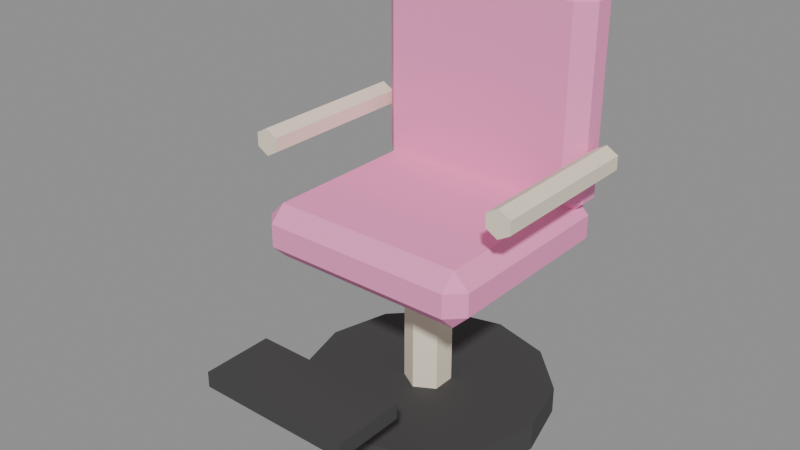 # Source: model.blend  (saved by Blender 5.2.45; exported with 4.5.12 LTS)
import bpy
from mathutils import Matrix  # noqa: F401  (used for matrix-valued properties, if any)

bpy.ops.wm.read_factory_settings(use_empty=True)
scene = bpy.context.scene
scene.name = 'Scene'

# ---- images (referenced by path relative to the original .blend; pixels are not part of the script)
import os
ASSET_DIR = os.environ.get("B2B_ASSET_DIR", "")  # directory of the original .blend (textures are referenced by path, not embedded)
HERE = os.path.dirname(os.path.abspath(__file__))  # packed textures are extracted next to this script under _unpacked/

def load_image(name, relpath, width, height, colorspace="sRGB"):
    """Load a texture the original file referenced (path relative to the .blend, or extracted next to this script)."""
    p = next((c for c in (os.path.join(HERE, relpath), os.path.join(ASSET_DIR, relpath)) if relpath and os.path.exists(c)), "")
    if p:
        img = bpy.data.images.load(p, check_existing=True)
        img.name = name
    else:  # same state as the original file: an image datablock whose file is absent (Cycles renders it pink)
        img = bpy.data.images.new(name, width, height)
        img.source = "FILE"
        img.filepath = "//" + (relpath or name)
    img.colorspace_settings.name = colorspace
    return img
img_palette_png = load_image('palette.png', '_unpacked/palette.cadebe72.png', 2508, 2508, 'sRGB')

# ---- materials (node trees are filled in below, after node groups)
mat_sharedpalette_v001 = bpy.data.materials.new('SharedPalette_v001')

# ---- material node trees
mat_sharedpalette_v001.use_nodes = True; mat_sharedpalette_v001.node_tree.nodes.clear()
_N = mat_sharedpalette_v001.node_tree.nodes; _L = mat_sharedpalette_v001.node_tree.links
n0 = _N.new('ShaderNodeBsdfPrincipled'); n0.name = 'Principled BSDF'; n0.location = (-200, 100)
n0.inputs[2].default_value = 0.8
n0.inputs[10].default_value = 0.005
n1 = _N.new('ShaderNodeOutputMaterial'); n1.name = 'Material Output'; n1.location = (200, 100)
n2 = _N.new('ShaderNodeTexImage'); n2.name = 'Image Texture'; n2.location = (0, 0)
n2.image = img_palette_png
n2.interpolation = 'Closest'
_L.new(n0.outputs[0], n1.inputs[0])
_L.new(n2.outputs[0], n0.inputs[0])
n1.is_active_output = True

# ---- meshes
me_cone = bpy.data.meshes.new('Cone')
me_cone.from_pydata([(0.0, 0.32, -0.035), (0.0, 0.32, 0.035), (0.16, 0.2771, -0.035), (0.16, 0.2771, 0.035), (0.2771, 0.16, -0.035), (0.2771, 0.16, 0.035), (0.32, 0.0, -0.035), (0.32, 0.0, 0.035), (0.2771, -0.16, -0.035), (0.2771, -0.16, 0.035), (0.16, -0.2771, -0.035), (0.16, -0.2771, 0.035), (0.0, -0.32, -0.035), (0.0, -0.32, 0.035), (-0.16, -0.2771, -0.035), (-0.16, -0.2771, 0.035), (-0.2771, -0.16, -0.035), (-0.2771, -0.16, 0.035), (-0.32, 0.0, -0.035), (-0.32, 0.0, 0.035), (-0.2771, 0.16, -0.035), (-0.2771, 0.16, 0.035), (-0.16, 0.2771, -0.035), (-0.16, 0.2771, 0.035)], [], [(1, 2, 0), (3, 4, 2), (5, 6, 4), (7, 8, 6), (9, 10, 8), (11, 12, 10), (13, 14, 12), (15, 16, 14), (17, 18, 16), (19, 20, 18), (1, 21, 13), (21, 22, 20), (23, 0, 22), (2, 6, 14), (1, 3, 2), (3, 5, 4), (5, 7, 6), (7, 9, 8), (9, 11, 10), (11, 13, 12), (13, 15, 14), (15, 17, 16), (17, 19, 18), (19, 21, 20), (5, 3, 1), (1, 23, 21), (21, 19, 13), (19, 17, 13), (17, 15, 13), (13, 11, 9), (9, 7, 13), (7, 5, 13), (5, 1, 13), (21, 23, 22), (23, 1, 0), (22, 0, 2), (2, 4, 6), (6, 8, 10), (10, 12, 6), (12, 14, 6), (14, 16, 22), (16, 18, 22), (18, 20, 22), (22, 2, 14)])
_uv = me_cone.uv_layers.new(name='UVMap')
_uv.uv.foreach_set('vector', [0.3906, 0.5154, 0.3906, 0.5154, 0.3906, 0.5154, 0.3906, 0.5154, 0.3906, 0.5154, 0.3906, 0.5154, 0.3906, 0.5154, 0.3906, 0.5154, 0.3906, 0.5154, 0.3906, 0.5154, 0.3906, 0.5154, 0.3906, 0.5154, 0.3906, 0.5154, 0.3906, 0.5154, 0.3906, 0.5154, 0.3906, 0.5154, 0.3906, 0.5154, 0.3906, 0.5154, 0.3906, 0.5154, 0.3906, 0.5154, 0.3906, 0.5154, 0.3906, 0.5154, 0.3906, 0.5154, 0.3906, 0.5154, 0.3906, 0.5154, 0.3906, 0.5154, 0.3906, 0.5154, 0.3906, 0.5154, 0.3906, 0.5154, 0.3906, 0.5154, 0.3906, 0.5154, 0.3906, 0.5154, 0.3906, 0.5154, 0.3906, 0.5154, 0.3906, 0.5154, 0.3906, 0.5154, 0.3906, 0.5154, 0.3906, 0.5154, 0.3906, 0.5154, 0.3906, 0.5154, 0.3906, 0.5154, 0.3906, 0.5154, 0.3906, 0.5154, 0.3906, 0.5154, 0.3906, 0.5154, 0.3906, 0.5154, 0.3906, 0.5154, 0.3906, 0.5154, 0.3906, 0.5154, 0.3906, 0.5154, 0.3906, 0.5154, 0.3906, 0.5154, 0.3906, 0.5154, 0.3906, 0.5154, 0.3906, 0.5154, 0.3906, 0.5154, 0.3906, 0.5154, 0.3906, 0.5154, 0.3906, 0.5154, 0.3906, 0.5154, 0.3906, 0.5154, 0.3906, 0.5154, 0.3906, 0.5154, 0.3906, 0.5154, 0.3906, 0.5154, 0.3906, 0.5154, 0.3906, 0.5154, 0.3906, 0.5154, 0.3906, 0.5154, 0.3906, 0.5154, 0.3906, 0.5154, 0.3906, 0.5154, 0.3906, 0.5154, 0.3906, 0.5154, 0.3906, 0.5154, 0.3906, 0.5154, 0.3906, 0.5154, 0.3906, 0.5154, 0.3906, 0.5154, 0.3906, 0.5154, 0.3906, 0.5154, 0.3906, 0.5154, 0.3906, 0.5154, 0.3906, 0.5154, 0.3906, 0.5154, 0.3906, 0.5154, 0.3906, 0.5154, 0.3906, 0.5154, 0.3906, 0.5154, 0.3906, 0.5154, 0.3906, 0.5154, 0.3906, 0.5154, 0.3906, 0.5154, 0.3906, 0.5154, 0.3906, 0.5154, 0.3906, 0.5154, 0.3906, 0.5154, 0.3906, 0.5154, 0.3906, 0.5154, 0.3906, 0.5154, 0.3906, 0.5154, 0.3906, 0.5154, 0.3906, 0.5154, 0.3906, 0.5154, 0.3906, 0.5154, 0.3906, 0.5154, 0.3906, 0.5154, 0.3906, 0.5154, 0.3906, 0.5154, 0.3906, 0.5154, 0.3906, 0.5154, 0.3906, 0.5154, 0.3906, 0.5154, 0.3906, 0.5154, 0.3906, 0.5154, 0.3906, 0.5154, 0.3906, 0.5154, 0.3906, 0.5154, 0.3906, 0.5154, 0.3906, 0.5154, 0.3906, 0.5154, 0.3906, 0.5154, 0.3906, 0.5154, 0.3906, 0.5154, 0.3906, 0.5154, 0.3906, 0.5154, 0.3906, 0.5154, 0.3906, 0.5154, 0.3906, 0.5154, 0.3906, 0.5154, 0.3906, 0.5154, 0.3906, 0.5154])
me_cone.materials.append(mat_sharedpalette_v001)
me_cone.update()
me_cone_001 = bpy.data.meshes.new('Cone.001')
me_cone_001.from_pydata([(0.0, 0.06, -0.18), (0.0, 0.06, 0.18), (0.05196, 0.03, -0.18), (0.05196, 0.03, 0.18), (0.05196, -0.03, -0.18), (0.05196, -0.03, 0.18), (0.0, -0.06, -0.18), (0.0, -0.06, 0.18), (-0.05196, -0.03, -0.18), (-0.05196, -0.03, 0.18), (-0.05196, 0.03, -0.18), (-0.05196, 0.03, 0.18)], [], [(1, 2, 0), (3, 4, 2), (5, 6, 4), (7, 8, 6), (9, 7, 5), (9, 10, 8), (11, 0, 10), (6, 8, 10), (1, 3, 2), (3, 5, 4), (5, 7, 6), (7, 9, 8), (5, 3, 9), (3, 1, 9), (1, 11, 9), (9, 11, 10), (11, 1, 0), (10, 0, 6), (0, 2, 6), (2, 4, 6)])
_uv = me_cone_001.uv_layers.new(name='UVMap')
_uv.uv.foreach_set('vector', [0.01575, 0.578, 0.01575, 0.578, 0.01575, 0.578, 0.01575, 0.578, 0.01575, 0.578, 0.01575, 0.578, 0.01575, 0.578, 0.01575, 0.578, 0.01575, 0.578, 0.01575, 0.578, 0.01575, 0.578, 0.01575, 0.578, 0.01575, 0.578, 0.01575, 0.578, 0.01575, 0.578, 0.01575, 0.578, 0.01575, 0.578, 0.01575, 0.578, 0.01575, 0.578, 0.01575, 0.578, 0.01575, 0.578, 0.01575, 0.578, 0.01575, 0.578, 0.01575, 0.578, 0.01575, 0.578, 0.01575, 0.578, 0.01575, 0.578, 0.01575, 0.578, 0.01575, 0.578, 0.01575, 0.578, 0.01575, 0.578, 0.01575, 0.578, 0.01575, 0.578, 0.01575, 0.578, 0.01575, 0.578, 0.01575, 0.578, 0.01575, 0.578, 0.01575, 0.578, 0.01575, 0.578, 0.01575, 0.578, 0.01575, 0.578, 0.01575, 0.578, 0.01575, 0.578, 0.01575, 0.578, 0.01575, 0.578, 0.01575, 0.578, 0.01575, 0.578, 0.01575, 0.578, 0.01575, 0.578, 0.01575, 0.578, 0.01575, 0.578, 0.01575, 0.578, 0.01575, 0.578, 0.01575, 0.578, 0.01575, 0.578, 0.01575, 0.578, 0.01575, 0.578, 0.01575, 0.578, 0.01575, 0.578, 0.01575, 0.578])
me_cone_001.materials.append(mat_sharedpalette_v001)
me_cone_001.update()
me_cube = bpy.data.meshes.new('Cube')
me_cube.from_pydata([(-0.25, -0.235, -0.07), (-0.25, -0.275, -0.03), (-0.29, -0.235, -0.03), (-0.25, -0.275, 0.03), (-0.25, -0.235, 0.07), (-0.29, -0.235, 0.03), (-0.25, 0.235, -0.07), (-0.29, 0.235, -0.03), (-0.25, 0.275, -0.03), (-0.25, 0.235, 0.07), (-0.25, 0.275, 0.03), (-0.29, 0.235, 0.03), (0.25, -0.235, -0.07), (0.29, -0.235, -0.03), (0.25, -0.275, -0.03), (0.25, -0.235, 0.07), (0.25, -0.275, 0.03), (0.29, -0.235, 0.03), (0.25, 0.235, -0.07), (0.25, 0.275, -0.03), (0.29, 0.235, -0.03), (0.25, 0.235, 0.07), (0.29, 0.235, 0.03), (0.25, 0.275, 0.03)], [], [(0, 1, 2), (3, 4, 5), (6, 7, 8), (9, 10, 11), (12, 13, 14), (15, 16, 17), (18, 19, 20), (21, 22, 23), (0, 7, 6), (3, 2, 1), (9, 5, 4), (8, 11, 10), (6, 19, 18), (21, 10, 9), (20, 23, 22), (18, 13, 12), (15, 22, 21), (14, 17, 16), (12, 1, 0), (4, 16, 15), (18, 0, 6), (5, 7, 2), (16, 1, 14), (9, 15, 21), (10, 19, 8), (22, 13, 20), (0, 2, 7), (3, 5, 2), (9, 11, 5), (8, 7, 11), (6, 8, 19), (21, 23, 10), (20, 19, 23), (18, 20, 13), (15, 17, 22), (14, 13, 17), (12, 14, 1), (4, 3, 16), (18, 12, 0), (5, 11, 7), (16, 3, 1), (9, 4, 15), (10, 23, 19), (22, 17, 13)])
_uv = me_cube.uv_layers.new(name='UVMap')
_uv.uv.foreach_set('vector', [0.172, 0.9531, 0.172, 0.9531, 0.172, 0.9531, 0.172, 0.9531, 0.172, 0.9531, 0.172, 0.9531, 0.172, 0.9531, 0.172, 0.9531, 0.172, 0.9531, 0.172, 0.9531, 0.172, 0.9531, 0.172, 0.9531, 0.172, 0.9531, 0.172, 0.9531, 0.172, 0.9531, 0.172, 0.9531, 0.172, 0.9531, 0.172, 0.9531, 0.172, 0.9531, 0.172, 0.9531, 0.172, 0.9531, 0.172, 0.9531, 0.172, 0.9531, 0.172, 0.9531, 0.172, 0.9531, 0.172, 0.9531, 0.172, 0.9531, 0.172, 0.9531, 0.172, 0.9531, 0.172, 0.9531, 0.172, 0.9531, 0.172, 0.9531, 0.172, 0.9531, 0.172, 0.9531, 0.172, 0.9531, 0.172, 0.9531, 0.172, 0.9531, 0.172, 0.9531, 0.172, 0.9531, 0.172, 0.9531, 0.172, 0.9531, 0.172, 0.9531, 0.172, 0.9531, 0.172, 0.9531, 0.172, 0.9531, 0.172, 0.9531, 0.172, 0.9531, 0.172, 0.9531, 0.172, 0.9531, 0.172, 0.9531, 0.172, 0.9531, 0.172, 0.9531, 0.172, 0.9531, 0.172, 0.9531, 0.172, 0.9531, 0.172, 0.9531, 0.172, 0.9531, 0.172, 0.9531, 0.172, 0.9531, 0.172, 0.9531, 0.172, 0.9531, 0.172, 0.9531, 0.172, 0.9531, 0.172, 0.9531, 0.172, 0.9531, 0.172, 0.9531, 0.172, 0.9531, 0.172, 0.9531, 0.172, 0.9531, 0.172, 0.9531, 0.172, 0.9531, 0.172, 0.9531, 0.172, 0.9531, 0.172, 0.9531, 0.172, 0.9531, 0.172, 0.9531, 0.172, 0.9531, 0.172, 0.9531, 0.172, 0.9531, 0.172, 0.9531, 0.172, 0.9531, 0.172, 0.9531, 0.172, 0.9531, 0.172, 0.9531, 0.172, 0.9531, 0.172, 0.9531, 0.172, 0.9531, 0.172, 0.9531, 0.172, 0.9531, 0.172, 0.9531, 0.172, 0.9531, 0.172, 0.9531, 0.172, 0.9531, 0.172, 0.9531, 0.172, 0.9531, 0.172, 0.9531, 0.172, 0.9531, 0.172, 0.9531, 0.172, 0.9531, 0.172, 0.9531, 0.172, 0.9531, 0.172, 0.9531, 0.172, 0.9531, 0.172, 0.9531, 0.172, 0.9531, 0.172, 0.9531, 0.172, 0.9531, 0.172, 0.9531, 0.172, 0.9531, 0.172, 0.9531, 0.172, 0.9531, 0.172, 0.9531, 0.172, 0.9531, 0.172, 0.9531, 0.172, 0.9531, 0.172, 0.9531, 0.172, 0.9531, 0.172, 0.9531, 0.172, 0.9531, 0.172, 0.9531, 0.172, 0.9531, 0.172, 0.9531, 0.172, 0.9531, 0.172, 0.9531, 0.172, 0.9531, 0.172, 0.9531, 0.172, 0.9531, 0.172, 0.9531, 0.172, 0.9531, 0.172, 0.9531, 0.172, 0.9531, 0.172, 0.9531])
me_cube.materials.append(mat_sharedpalette_v001)
me_cube.update()
me_cube_001 = bpy.data.meshes.new('Cube.001')
me_cube_001.from_pydata([(-0.25, -0.025, -0.28), (-0.25, -0.065, -0.24), (-0.29, -0.025, -0.24), (-0.25, -0.065, 0.24), (-0.25, -0.025, 0.28), (-0.29, -0.025, 0.24), (-0.25, 0.025, -0.28), (-0.29, 0.025, -0.24), (-0.25, 0.065, -0.24), (-0.25, 0.025, 0.28), (-0.25, 0.065, 0.24), (-0.29, 0.025, 0.24), (0.25, -0.025, -0.28), (0.29, -0.025, -0.24), (0.25, -0.065, -0.24), (0.25, -0.025, 0.28), (0.25, -0.065, 0.24), (0.29, -0.025, 0.24), (0.25, 0.025, -0.28), (0.25, 0.065, -0.24), (0.29, 0.025, -0.24), (0.25, 0.025, 0.28), (0.29, 0.025, 0.24), (0.25, 0.065, 0.24)], [], [(0, 1, 2), (3, 4, 5), (6, 7, 8), (9, 10, 11), (12, 13, 14), (15, 16, 17), (18, 19, 20), (21, 22, 23), (0, 7, 6), (3, 2, 1), (9, 5, 4), (8, 11, 10), (6, 19, 18), (21, 10, 9), (20, 23, 22), (18, 13, 12), (15, 22, 21), (14, 17, 16), (12, 1, 0), (4, 16, 15), (18, 0, 6), (5, 7, 2), (16, 1, 14), (9, 15, 21), (10, 19, 8), (22, 13, 20), (0, 2, 7), (3, 5, 2), (9, 11, 5), (8, 7, 11), (6, 8, 19), (21, 23, 10), (20, 19, 23), (18, 20, 13), (15, 17, 22), (14, 13, 17), (12, 14, 1), (4, 3, 16), (18, 12, 0), (5, 11, 7), (16, 3, 1), (9, 4, 15), (10, 23, 19), (22, 17, 13)])
_uv = me_cube_001.uv_layers.new(name='UVMap')
_uv.uv.foreach_set('vector', [0.172, 0.9531, 0.172, 0.9531, 0.172, 0.9531, 0.172, 0.9531, 0.172, 0.9531, 0.172, 0.9531, 0.172, 0.9531, 0.172, 0.9531, 0.172, 0.9531, 0.172, 0.9531, 0.172, 0.9531, 0.172, 0.9531, 0.172, 0.9531, 0.172, 0.9531, 0.172, 0.9531, 0.172, 0.9531, 0.172, 0.9531, 0.172, 0.9531, 0.172, 0.9531, 0.172, 0.9531, 0.172, 0.9531, 0.172, 0.9531, 0.172, 0.9531, 0.172, 0.9531, 0.172, 0.9531, 0.172, 0.9531, 0.172, 0.9531, 0.172, 0.9531, 0.172, 0.9531, 0.172, 0.9531, 0.172, 0.9531, 0.172, 0.9531, 0.172, 0.9531, 0.172, 0.9531, 0.172, 0.9531, 0.172, 0.9531, 0.172, 0.9531, 0.172, 0.9531, 0.172, 0.9531, 0.172, 0.9531, 0.172, 0.9531, 0.172, 0.9531, 0.172, 0.9531, 0.172, 0.9531, 0.172, 0.9531, 0.172, 0.9531, 0.172, 0.9531, 0.172, 0.9531, 0.172, 0.9531, 0.172, 0.9531, 0.172, 0.9531, 0.172, 0.9531, 0.172, 0.9531, 0.172, 0.9531, 0.172, 0.9531, 0.172, 0.9531, 0.172, 0.9531, 0.172, 0.9531, 0.172, 0.9531, 0.172, 0.9531, 0.172, 0.9531, 0.172, 0.9531, 0.172, 0.9531, 0.172, 0.9531, 0.172, 0.9531, 0.172, 0.9531, 0.172, 0.9531, 0.172, 0.9531, 0.172, 0.9531, 0.172, 0.9531, 0.172, 0.9531, 0.172, 0.9531, 0.172, 0.9531, 0.172, 0.9531, 0.172, 0.9531, 0.172, 0.9531, 0.172, 0.9531, 0.172, 0.9531, 0.172, 0.9531, 0.172, 0.9531, 0.172, 0.9531, 0.172, 0.9531, 0.172, 0.9531, 0.172, 0.9531, 0.172, 0.9531, 0.172, 0.9531, 0.172, 0.9531, 0.172, 0.9531, 0.172, 0.9531, 0.172, 0.9531, 0.172, 0.9531, 0.172, 0.9531, 0.172, 0.9531, 0.172, 0.9531, 0.172, 0.9531, 0.172, 0.9531, 0.172, 0.9531, 0.172, 0.9531, 0.172, 0.9531, 0.172, 0.9531, 0.172, 0.9531, 0.172, 0.9531, 0.172, 0.9531, 0.172, 0.9531, 0.172, 0.9531, 0.172, 0.9531, 0.172, 0.9531, 0.172, 0.9531, 0.172, 0.9531, 0.172, 0.9531, 0.172, 0.9531, 0.172, 0.9531, 0.172, 0.9531, 0.172, 0.9531, 0.172, 0.9531, 0.172, 0.9531, 0.172, 0.9531, 0.172, 0.9531, 0.172, 0.9531, 0.172, 0.9531, 0.172, 0.9531, 0.172, 0.9531, 0.172, 0.9531, 0.172, 0.9531, 0.172, 0.9531, 0.172, 0.9531, 0.172, 0.9531, 0.172, 0.9531, 0.172, 0.9531, 0.172, 0.9531, 0.172, 0.9531, 0.172, 0.9531])
me_cube_001.materials.append(mat_sharedpalette_v001)
me_cube_001.update()
me_cone_002 = bpy.data.meshes.new('Cone.002')
me_cone_002.from_pydata([(0.0, 0.035, -0.21), (0.0, 0.035, 0.21), (0.03031, 0.0175, -0.21), (0.03031, 0.0175, 0.21), (0.03031, -0.0175, -0.21), (0.03031, -0.0175, 0.21), (0.0, -0.035, -0.21), (0.0, -0.035, 0.21), (-0.03031, -0.0175, -0.21), (-0.03031, -0.0175, 0.21), (-0.03031, 0.0175, -0.21), (-0.03031, 0.0175, 0.21)], [], [(1, 2, 0), (3, 4, 2), (5, 6, 4), (7, 8, 6), (1, 9, 5), (9, 10, 8), (11, 0, 10), (2, 6, 10), (1, 3, 2), (3, 5, 4), (5, 7, 6), (7, 9, 8), (5, 3, 1), (1, 11, 9), (9, 7, 5), (9, 11, 10), (11, 1, 0), (10, 0, 2), (2, 4, 6), (6, 8, 10)])
_uv = me_cone_002.uv_layers.new(name='UVMap')
_uv.uv.foreach_set('vector', [0.01575, 0.578, 0.01575, 0.578, 0.01575, 0.578, 0.01575, 0.578, 0.01575, 0.578, 0.01575, 0.578, 0.01575, 0.578, 0.01575, 0.578, 0.01575, 0.578, 0.01575, 0.578, 0.01575, 0.578, 0.01575, 0.578, 0.01575, 0.578, 0.01575, 0.578, 0.01575, 0.578, 0.01575, 0.578, 0.01575, 0.578, 0.01575, 0.578, 0.01575, 0.578, 0.01575, 0.578, 0.01575, 0.578, 0.01575, 0.578, 0.01575, 0.578, 0.01575, 0.578, 0.01575, 0.578, 0.01575, 0.578, 0.01575, 0.578, 0.01575, 0.578, 0.01575, 0.578, 0.01575, 0.578, 0.01575, 0.578, 0.01575, 0.578, 0.01575, 0.578, 0.01575, 0.578, 0.01575, 0.578, 0.01575, 0.578, 0.01575, 0.578, 0.01575, 0.578, 0.01575, 0.578, 0.01575, 0.578, 0.01575, 0.578, 0.01575, 0.578, 0.01575, 0.578, 0.01575, 0.578, 0.01575, 0.578, 0.01575, 0.578, 0.01575, 0.578, 0.01575, 0.578, 0.01575, 0.578, 0.01575, 0.578, 0.01575, 0.578, 0.01575, 0.578, 0.01575, 0.578, 0.01575, 0.578, 0.01575, 0.578, 0.01575, 0.578, 0.01575, 0.578, 0.01575, 0.578, 0.01575, 0.578, 0.01575, 0.578])
me_cone_002.materials.append(mat_sharedpalette_v001)
me_cone_002.update()
me_cone_003 = bpy.data.meshes.new('Cone.003')
me_cone_003.from_pydata([(0.0, 0.035, -0.21), (0.0, 0.035, 0.21), (0.03031, 0.0175, -0.21), (0.03031, 0.0175, 0.21), (0.03031, -0.0175, -0.21), (0.03031, -0.0175, 0.21), (0.0, -0.035, -0.21), (0.0, -0.035, 0.21), (-0.03031, -0.0175, -0.21), (-0.03031, -0.0175, 0.21), (-0.03031, 0.0175, -0.21), (-0.03031, 0.0175, 0.21)], [], [(1, 2, 0), (3, 4, 2), (5, 6, 4), (7, 8, 6), (1, 9, 5), (9, 10, 8), (11, 0, 10), (2, 6, 10), (1, 3, 2), (3, 5, 4), (5, 7, 6), (7, 9, 8), (5, 3, 1), (1, 11, 9), (9, 7, 5), (9, 11, 10), (11, 1, 0), (10, 0, 2), (2, 4, 6), (6, 8, 10)])
_uv = me_cone_003.uv_layers.new(name='UVMap')
_uv.uv.foreach_set('vector', [0.01575, 0.578, 0.01575, 0.578, 0.01575, 0.578, 0.01575, 0.578, 0.01575, 0.578, 0.01575, 0.578, 0.01575, 0.578, 0.01575, 0.578, 0.01575, 0.578, 0.01575, 0.578, 0.01575, 0.578, 0.01575, 0.578, 0.01575, 0.578, 0.01575, 0.578, 0.01575, 0.578, 0.01575, 0.578, 0.01575, 0.578, 0.01575, 0.578, 0.01575, 0.578, 0.01575, 0.578, 0.01575, 0.578, 0.01575, 0.578, 0.01575, 0.578, 0.01575, 0.578, 0.01575, 0.578, 0.01575, 0.578, 0.01575, 0.578, 0.01575, 0.578, 0.01575, 0.578, 0.01575, 0.578, 0.01575, 0.578, 0.01575, 0.578, 0.01575, 0.578, 0.01575, 0.578, 0.01575, 0.578, 0.01575, 0.578, 0.01575, 0.578, 0.01575, 0.578, 0.01575, 0.578, 0.01575, 0.578, 0.01575, 0.578, 0.01575, 0.578, 0.01575, 0.578, 0.01575, 0.578, 0.01575, 0.578, 0.01575, 0.578, 0.01575, 0.578, 0.01575, 0.578, 0.01575, 0.578, 0.01575, 0.578, 0.01575, 0.578, 0.01575, 0.578, 0.01575, 0.578, 0.01575, 0.578, 0.01575, 0.578, 0.01575, 0.578, 0.01575, 0.578, 0.01575, 0.578, 0.01575, 0.578, 0.01575, 0.578])
me_cone_003.materials.append(mat_sharedpalette_v001)
me_cone_003.update()
me_cube_002 = bpy.data.meshes.new('Cube.002')
me_cube_002.from_pydata([(-0.2, -0.09, -0.02), (-0.2, -0.09, 0.02), (-0.2, 0.09, -0.02), (-0.2, 0.09, 0.02), (0.2, -0.09, -0.02), (0.2, -0.09, 0.02), (0.2, 0.09, -0.02), (0.2, 0.09, 0.02)], [], [(1, 2, 0), (3, 6, 2), (7, 4, 6), (5, 0, 4), (6, 0, 2), (3, 5, 7), (1, 3, 2), (3, 7, 6), (7, 5, 4), (5, 1, 0), (6, 4, 0), (3, 1, 5)])
_uv = me_cube_002.uv_layers.new(name='UVMap')
_uv.uv.foreach_set('vector', [0.3906, 0.5154, 0.3906, 0.5154, 0.3906, 0.5154, 0.3906, 0.5154, 0.3906, 0.5154, 0.3906, 0.5154, 0.3906, 0.5154, 0.3906, 0.5154, 0.3906, 0.5154, 0.3906, 0.5154, 0.3906, 0.5154, 0.3906, 0.5154, 0.3906, 0.5154, 0.3906, 0.5154, 0.3906, 0.5154, 0.3906, 0.5154, 0.3906, 0.5154, 0.3906, 0.5154, 0.3906, 0.5154, 0.3906, 0.5154, 0.3906, 0.5154, 0.3906, 0.5154, 0.3906, 0.5154, 0.3906, 0.5154, 0.3906, 0.5154, 0.3906, 0.5154, 0.3906, 0.5154, 0.3906, 0.5154, 0.3906, 0.5154, 0.3906, 0.5154, 0.3906, 0.5154, 0.3906, 0.5154, 0.3906, 0.5154, 0.3906, 0.5154, 0.3906, 0.5154, 0.3906, 0.5154])
me_cube_002.materials.append(mat_sharedpalette_v001)
me_cube_002.update()

# ---- objects
ob_base = bpy.data.objects.new('Base', me_cone)
ob_hydraulic_post = bpy.data.objects.new('Hydraulic post', me_cone_001)
ob_seat = bpy.data.objects.new('Seat', me_cube)
ob_back = bpy.data.objects.new('Back', me_cube_001)
ob_arm = bpy.data.objects.new('Arm', me_cone_002)
ob_arm_001 = bpy.data.objects.new('Arm.001', me_cone_003)
ob_footrest = bpy.data.objects.new('Footrest', me_cube_002)

# ---- transforms, parenting, visibility, modifiers, constraints
ob_base.location = (0.0, 0.0, 0.035)
ob_hydraulic_post.location = (0.0, 0.0, 0.25)
ob_hydraulic_post.rotation_euler = (0.0, -0.0, -3.142)
ob_seat.location = (0.0, 0.0, 0.5)
ob_back.location = (0.0, 0.23, 0.81)
ob_arm.location = (-0.33, 0.01, 0.69)
ob_arm.rotation_euler = (-1.571, -3.142, -0.0)
ob_arm_001.location = (0.33, 0.01, 0.69)
ob_arm_001.rotation_euler = (-1.571, -3.142, -0.0)
ob_footrest.location = (0.0, -0.45, 0.26)

# ---- collection membership
scene.collection.objects.link(ob_base)
scene.collection.objects.link(ob_hydraulic_post)
scene.collection.objects.link(ob_seat)
scene.collection.objects.link(ob_back)
scene.collection.objects.link(ob_arm)
scene.collection.objects.link(ob_arm_001)
scene.collection.objects.link(ob_footrest)

# ---- scene / render settings (as saved in the file)
scene.frame_start = 1; scene.frame_end = 250; scene.frame_set(1)
scene.render.engine = 'BLENDER_EEVEE_NEXT'
scene.render.bake_bias = 0.0
scene.render.bake_samples = 0
scene.render.compositor_device = 'GPU'
scene.eevee.use_volume_custom_range = False
scene.eevee.fast_gi_thickness_near = 0.1
scene.eevee.fast_gi_thickness_far = 0.0
scene.eevee.ray_tracing_options.screen_trace_thickness = 0.1
bpy.context.view_layer.update()

# ---- added for rendering (the .blend has no active camera and no usable light): camera, sun + grey world if the file has none
cam_auto = bpy.data.cameras.new('AutoCamera')
cam_auto.lens = 50.0
cam_auto.sensor_width = 36.0
cam_auto.clip_end = 1000.0
ob_auto_camera = bpy.data.objects.new('AutoCamera', cam_auto)
scene.collection.objects.link(ob_auto_camera)
ob_auto_camera.location = (1.44732, -1.84678, 1.70285)
ob_auto_camera.rotation_euler = (1.09748, -7.21219e-08, 0.694738)
scene.camera = ob_auto_camera
light_auto_sun = bpy.data.lights.new('AutoSun', 'SUN')
light_auto_sun.energy = 3.0
light_auto_sun.angle = 0.0523599
ob_auto_sun = bpy.data.objects.new('AutoSun', light_auto_sun)
scene.collection.objects.link(ob_auto_sun)
ob_auto_sun.rotation_euler = (0.872665, 0.174533, 0.523599)
if scene.world is None:
    world_auto = bpy.data.worlds.new('AutoWorld')
    world_auto.color = (0.3, 0.3, 0.3)
    scene.world = world_auto
bpy.context.view_layer.update()
